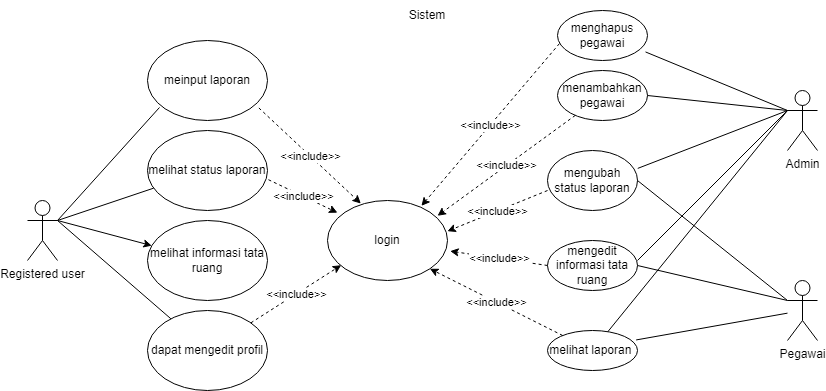

The diagram above was exported from draw.io. Its source (the exported page's mxGraphModel, read from the mxfile embedded in the PNG):
<mxGraphModel dx="875" dy="503" grid="1" gridSize="10" guides="1" tooltips="1" connect="1" arrows="1" fold="1" page="1" pageScale="1" pageWidth="850" pageHeight="1100" math="0" shadow="0">
  <root>
    <mxCell id="0" />
    <mxCell id="1" parent="0" />
    <mxCell id="rgb6h1NXOVLVm9q7QUVD-1" value="Registered user" style="shape=umlActor;verticalLabelPosition=bottom;verticalAlign=top;html=1;outlineConnect=0;" parent="1" vertex="1">
      <mxGeometry x="50" y="300" width="30" height="60" as="geometry" />
    </mxCell>
    <mxCell id="rgb6h1NXOVLVm9q7QUVD-3" value="Admin" style="shape=umlActor;verticalLabelPosition=bottom;verticalAlign=top;html=1;outlineConnect=0;" parent="1" vertex="1">
      <mxGeometry x="810" y="190" width="30" height="60" as="geometry" />
    </mxCell>
    <mxCell id="rgb6h1NXOVLVm9q7QUVD-6" value="meinput laporan" style="ellipse;whiteSpace=wrap;html=1;" parent="1" vertex="1">
      <mxGeometry x="170" y="140" width="120" height="80" as="geometry" />
    </mxCell>
    <mxCell id="rgb6h1NXOVLVm9q7QUVD-9" value="melihat status laporan" style="ellipse;whiteSpace=wrap;html=1;" parent="1" vertex="1">
      <mxGeometry x="170" y="230" width="120" height="80" as="geometry" />
    </mxCell>
    <mxCell id="rgb6h1NXOVLVm9q7QUVD-10" value="melihat informasi tata ruang" style="ellipse;whiteSpace=wrap;html=1;" parent="1" vertex="1">
      <mxGeometry x="170" y="320" width="120" height="80" as="geometry" />
    </mxCell>
    <mxCell id="rgb6h1NXOVLVm9q7QUVD-11" value="melihat laporan&amp;nbsp;" style="ellipse;whiteSpace=wrap;html=1;" parent="1" vertex="1">
      <mxGeometry x="570" y="430" width="90" height="40" as="geometry" />
    </mxCell>
    <mxCell id="rgb6h1NXOVLVm9q7QUVD-12" value="mengubah status laporan" style="ellipse;whiteSpace=wrap;html=1;" parent="1" vertex="1">
      <mxGeometry x="570" y="250" width="90" height="60" as="geometry" />
    </mxCell>
    <mxCell id="rgb6h1NXOVLVm9q7QUVD-13" value="mengedit informasi tata ruang" style="ellipse;whiteSpace=wrap;html=1;" parent="1" vertex="1">
      <mxGeometry x="570" y="340" width="90" height="50" as="geometry" />
    </mxCell>
    <mxCell id="rgb6h1NXOVLVm9q7QUVD-19" value="dapat mengedit profil" style="ellipse;whiteSpace=wrap;html=1;" parent="1" vertex="1">
      <mxGeometry x="170" y="410" width="120" height="80" as="geometry" />
    </mxCell>
    <mxCell id="rgb6h1NXOVLVm9q7QUVD-25" value="login" style="ellipse;whiteSpace=wrap;html=1;" parent="1" vertex="1">
      <mxGeometry x="350" y="300" width="120" height="80" as="geometry" />
    </mxCell>
    <mxCell id="G3orQAwZOKGkqbFz7bOT-5" value="Sistem" style="text;html=1;strokeColor=none;fillColor=none;align=center;verticalAlign=middle;whiteSpace=wrap;rounded=0;" parent="1" vertex="1">
      <mxGeometry x="420" y="100" width="60" height="30" as="geometry" />
    </mxCell>
    <mxCell id="G3orQAwZOKGkqbFz7bOT-7" value="menambahkan pegawai" style="ellipse;whiteSpace=wrap;html=1;" parent="1" vertex="1">
      <mxGeometry x="580" y="170" width="90" height="50" as="geometry" />
    </mxCell>
    <mxCell id="G3orQAwZOKGkqbFz7bOT-9" value="menghapus pegawai" style="ellipse;whiteSpace=wrap;html=1;" parent="1" vertex="1">
      <mxGeometry x="580" y="110" width="90" height="50" as="geometry" />
    </mxCell>
    <mxCell id="G3orQAwZOKGkqbFz7bOT-16" value="Pegawai" style="shape=umlActor;verticalLabelPosition=bottom;verticalAlign=top;html=1;outlineConnect=0;" parent="1" vertex="1">
      <mxGeometry x="810" y="380" width="30" height="60" as="geometry" />
    </mxCell>
    <mxCell id="U_feLRDN7emALWNnNnrD-1" value="" style="endArrow=none;html=1;rounded=0;exitX=1;exitY=0.3333333333333333;exitDx=0;exitDy=0;exitPerimeter=0;entryX=0.1;entryY=0.837;entryDx=0;entryDy=0;entryPerimeter=0;" edge="1" parent="1" source="rgb6h1NXOVLVm9q7QUVD-1" target="rgb6h1NXOVLVm9q7QUVD-6">
      <mxGeometry width="50" height="50" relative="1" as="geometry">
        <mxPoint x="400" y="340" as="sourcePoint" />
        <mxPoint x="450" y="290" as="targetPoint" />
      </mxGeometry>
    </mxCell>
    <mxCell id="U_feLRDN7emALWNnNnrD-2" value="" style="endArrow=none;html=1;rounded=0;exitX=1;exitY=0.3333333333333333;exitDx=0;exitDy=0;exitPerimeter=0;" edge="1" parent="1" source="rgb6h1NXOVLVm9q7QUVD-1" target="rgb6h1NXOVLVm9q7QUVD-9">
      <mxGeometry width="50" height="50" relative="1" as="geometry">
        <mxPoint x="400" y="340" as="sourcePoint" />
        <mxPoint x="450" y="290" as="targetPoint" />
      </mxGeometry>
    </mxCell>
    <mxCell id="U_feLRDN7emALWNnNnrD-4" value="" style="endArrow=none;html=1;rounded=0;exitX=1;exitY=0.3333333333333333;exitDx=0;exitDy=0;exitPerimeter=0;" edge="1" parent="1" source="rgb6h1NXOVLVm9q7QUVD-1" target="rgb6h1NXOVLVm9q7QUVD-19">
      <mxGeometry width="50" height="50" relative="1" as="geometry">
        <mxPoint x="400" y="530" as="sourcePoint" />
        <mxPoint x="450" y="480" as="targetPoint" />
      </mxGeometry>
    </mxCell>
    <mxCell id="U_feLRDN7emALWNnNnrD-5" value="" style="endArrow=classic;html=1;rounded=0;exitX=1;exitY=0.3333333333333333;exitDx=0;exitDy=0;exitPerimeter=0;" edge="1" parent="1" source="rgb6h1NXOVLVm9q7QUVD-1" target="rgb6h1NXOVLVm9q7QUVD-10">
      <mxGeometry width="50" height="50" relative="1" as="geometry">
        <mxPoint x="400" y="530" as="sourcePoint" />
        <mxPoint x="450" y="480" as="targetPoint" />
      </mxGeometry>
    </mxCell>
    <mxCell id="U_feLRDN7emALWNnNnrD-11" value="" style="endArrow=classic;html=1;rounded=0;exitX=0.928;exitY=0.843;exitDx=0;exitDy=0;exitPerimeter=0;entryX=0.278;entryY=0.038;entryDx=0;entryDy=0;entryPerimeter=0;dashed=1;" edge="1" parent="1" source="rgb6h1NXOVLVm9q7QUVD-6" target="rgb6h1NXOVLVm9q7QUVD-25">
      <mxGeometry relative="1" as="geometry">
        <mxPoint x="270" y="310" as="sourcePoint" />
        <mxPoint x="430" y="310" as="targetPoint" />
      </mxGeometry>
    </mxCell>
    <mxCell id="U_feLRDN7emALWNnNnrD-12" value="&amp;lt;&amp;lt;include&amp;gt;&amp;gt;" style="edgeLabel;resizable=0;html=1;;align=center;verticalAlign=middle;" connectable="0" vertex="1" parent="U_feLRDN7emALWNnNnrD-11">
      <mxGeometry relative="1" as="geometry" />
    </mxCell>
    <mxCell id="U_feLRDN7emALWNnNnrD-16" value="" style="endArrow=classic;html=1;rounded=0;exitX=1.008;exitY=0.615;exitDx=0;exitDy=0;exitPerimeter=0;entryX=0.083;entryY=0.152;entryDx=0;entryDy=0;entryPerimeter=0;dashed=1;" edge="1" parent="1" source="rgb6h1NXOVLVm9q7QUVD-9" target="rgb6h1NXOVLVm9q7QUVD-25">
      <mxGeometry relative="1" as="geometry">
        <mxPoint x="291" y="217" as="sourcePoint" />
        <mxPoint x="393" y="313" as="targetPoint" />
      </mxGeometry>
    </mxCell>
    <mxCell id="U_feLRDN7emALWNnNnrD-17" value="&amp;lt;&amp;lt;include&amp;gt;&amp;gt;" style="edgeLabel;resizable=0;html=1;;align=center;verticalAlign=middle;" connectable="0" vertex="1" parent="U_feLRDN7emALWNnNnrD-16">
      <mxGeometry relative="1" as="geometry" />
    </mxCell>
    <mxCell id="U_feLRDN7emALWNnNnrD-18" value="" style="endArrow=classic;html=1;rounded=0;entryX=0.114;entryY=0.809;entryDx=0;entryDy=0;entryPerimeter=0;dashed=1;" edge="1" parent="1" source="rgb6h1NXOVLVm9q7QUVD-19" target="rgb6h1NXOVLVm9q7QUVD-25">
      <mxGeometry relative="1" as="geometry">
        <mxPoint x="301" y="227" as="sourcePoint" />
        <mxPoint x="403" y="323" as="targetPoint" />
      </mxGeometry>
    </mxCell>
    <mxCell id="U_feLRDN7emALWNnNnrD-19" value="&amp;lt;&amp;lt;include&amp;gt;&amp;gt;" style="edgeLabel;resizable=0;html=1;;align=center;verticalAlign=middle;" connectable="0" vertex="1" parent="U_feLRDN7emALWNnNnrD-18">
      <mxGeometry relative="1" as="geometry" />
    </mxCell>
    <mxCell id="U_feLRDN7emALWNnNnrD-20" value="" style="endArrow=classic;html=1;rounded=0;exitX=0.021;exitY=0.663;exitDx=0;exitDy=0;exitPerimeter=0;entryX=0.783;entryY=0.067;entryDx=0;entryDy=0;entryPerimeter=0;dashed=1;" edge="1" parent="1" source="G3orQAwZOKGkqbFz7bOT-9" target="rgb6h1NXOVLVm9q7QUVD-25">
      <mxGeometry relative="1" as="geometry">
        <mxPoint x="311" y="237" as="sourcePoint" />
        <mxPoint x="413" y="333" as="targetPoint" />
      </mxGeometry>
    </mxCell>
    <mxCell id="U_feLRDN7emALWNnNnrD-21" value="&amp;lt;&amp;lt;include&amp;gt;&amp;gt;" style="edgeLabel;resizable=0;html=1;;align=center;verticalAlign=middle;" connectable="0" vertex="1" parent="U_feLRDN7emALWNnNnrD-20">
      <mxGeometry relative="1" as="geometry" />
    </mxCell>
    <mxCell id="U_feLRDN7emALWNnNnrD-22" value="" style="endArrow=classic;html=1;rounded=0;entryX=0.917;entryY=0.191;entryDx=0;entryDy=0;entryPerimeter=0;dashed=1;" edge="1" parent="1" source="G3orQAwZOKGkqbFz7bOT-7" target="rgb6h1NXOVLVm9q7QUVD-25">
      <mxGeometry relative="1" as="geometry">
        <mxPoint x="321" y="247" as="sourcePoint" />
        <mxPoint x="423" y="343" as="targetPoint" />
      </mxGeometry>
    </mxCell>
    <mxCell id="U_feLRDN7emALWNnNnrD-23" value="&amp;lt;&amp;lt;include&amp;gt;&amp;gt;" style="edgeLabel;resizable=0;html=1;;align=center;verticalAlign=middle;" connectable="0" vertex="1" parent="U_feLRDN7emALWNnNnrD-22">
      <mxGeometry relative="1" as="geometry" />
    </mxCell>
    <mxCell id="U_feLRDN7emALWNnNnrD-24" value="" style="endArrow=classic;html=1;rounded=0;exitX=0;exitY=0.667;exitDx=0;exitDy=0;exitPerimeter=0;entryX=0.999;entryY=0.384;entryDx=0;entryDy=0;entryPerimeter=0;dashed=1;" edge="1" parent="1" source="rgb6h1NXOVLVm9q7QUVD-12" target="rgb6h1NXOVLVm9q7QUVD-25">
      <mxGeometry relative="1" as="geometry">
        <mxPoint x="331" y="257" as="sourcePoint" />
        <mxPoint x="433" y="353" as="targetPoint" />
      </mxGeometry>
    </mxCell>
    <mxCell id="U_feLRDN7emALWNnNnrD-25" value="&amp;lt;&amp;lt;include&amp;gt;&amp;gt;" style="edgeLabel;resizable=0;html=1;;align=center;verticalAlign=middle;" connectable="0" vertex="1" parent="U_feLRDN7emALWNnNnrD-24">
      <mxGeometry relative="1" as="geometry" />
    </mxCell>
    <mxCell id="U_feLRDN7emALWNnNnrD-26" value="" style="endArrow=classic;html=1;rounded=0;exitX=0;exitY=0.5;exitDx=0;exitDy=0;entryX=1.022;entryY=0.633;entryDx=0;entryDy=0;entryPerimeter=0;dashed=1;" edge="1" parent="1" source="rgb6h1NXOVLVm9q7QUVD-13" target="rgb6h1NXOVLVm9q7QUVD-25">
      <mxGeometry relative="1" as="geometry">
        <mxPoint x="341" y="267" as="sourcePoint" />
        <mxPoint x="443" y="363" as="targetPoint" />
      </mxGeometry>
    </mxCell>
    <mxCell id="U_feLRDN7emALWNnNnrD-27" value="&amp;lt;&amp;lt;include&amp;gt;&amp;gt;" style="edgeLabel;resizable=0;html=1;;align=center;verticalAlign=middle;" connectable="0" vertex="1" parent="U_feLRDN7emALWNnNnrD-26">
      <mxGeometry relative="1" as="geometry" />
    </mxCell>
    <mxCell id="U_feLRDN7emALWNnNnrD-28" value="" style="endArrow=classic;html=1;rounded=0;entryX=1;entryY=1;entryDx=0;entryDy=0;dashed=1;" edge="1" parent="1" source="rgb6h1NXOVLVm9q7QUVD-11" target="rgb6h1NXOVLVm9q7QUVD-25">
      <mxGeometry relative="1" as="geometry">
        <mxPoint x="351" y="277" as="sourcePoint" />
        <mxPoint x="453" y="373" as="targetPoint" />
      </mxGeometry>
    </mxCell>
    <mxCell id="U_feLRDN7emALWNnNnrD-29" value="&amp;lt;&amp;lt;include&amp;gt;&amp;gt;" style="edgeLabel;resizable=0;html=1;;align=center;verticalAlign=middle;" connectable="0" vertex="1" parent="U_feLRDN7emALWNnNnrD-28">
      <mxGeometry relative="1" as="geometry" />
    </mxCell>
    <mxCell id="U_feLRDN7emALWNnNnrD-30" value="" style="endArrow=none;html=1;rounded=0;entryX=0;entryY=0.3333333333333333;entryDx=0;entryDy=0;entryPerimeter=0;exitX=0.978;exitY=0.829;exitDx=0;exitDy=0;exitPerimeter=0;" edge="1" parent="1" source="G3orQAwZOKGkqbFz7bOT-9" target="rgb6h1NXOVLVm9q7QUVD-3">
      <mxGeometry width="50" height="50" relative="1" as="geometry">
        <mxPoint x="500" y="320" as="sourcePoint" />
        <mxPoint x="550" y="270" as="targetPoint" />
      </mxGeometry>
    </mxCell>
    <mxCell id="U_feLRDN7emALWNnNnrD-31" value="" style="endArrow=none;html=1;rounded=0;entryX=0;entryY=0.3333333333333333;entryDx=0;entryDy=0;entryPerimeter=0;exitX=1;exitY=0.5;exitDx=0;exitDy=0;" edge="1" parent="1" source="G3orQAwZOKGkqbFz7bOT-7" target="rgb6h1NXOVLVm9q7QUVD-3">
      <mxGeometry width="50" height="50" relative="1" as="geometry">
        <mxPoint x="678" y="161" as="sourcePoint" />
        <mxPoint x="820" y="220" as="targetPoint" />
      </mxGeometry>
    </mxCell>
    <mxCell id="U_feLRDN7emALWNnNnrD-32" value="" style="endArrow=none;html=1;rounded=0;exitX=1.003;exitY=0.298;exitDx=0;exitDy=0;exitPerimeter=0;" edge="1" parent="1" source="rgb6h1NXOVLVm9q7QUVD-12">
      <mxGeometry width="50" height="50" relative="1" as="geometry">
        <mxPoint x="688" y="171" as="sourcePoint" />
        <mxPoint x="810" y="210" as="targetPoint" />
      </mxGeometry>
    </mxCell>
    <mxCell id="U_feLRDN7emALWNnNnrD-33" value="" style="endArrow=none;html=1;rounded=0;" edge="1" parent="1">
      <mxGeometry width="50" height="50" relative="1" as="geometry">
        <mxPoint x="660" y="360" as="sourcePoint" />
        <mxPoint x="810" y="210" as="targetPoint" />
      </mxGeometry>
    </mxCell>
    <mxCell id="U_feLRDN7emALWNnNnrD-35" value="" style="endArrow=none;html=1;rounded=0;exitX=0.985;exitY=0.236;exitDx=0;exitDy=0;exitPerimeter=0;" edge="1" parent="1" source="rgb6h1NXOVLVm9q7QUVD-11" target="G3orQAwZOKGkqbFz7bOT-16">
      <mxGeometry width="50" height="50" relative="1" as="geometry">
        <mxPoint x="708" y="191" as="sourcePoint" />
        <mxPoint x="850" y="250" as="targetPoint" />
      </mxGeometry>
    </mxCell>
    <mxCell id="U_feLRDN7emALWNnNnrD-36" value="" style="endArrow=none;html=1;rounded=0;entryX=0;entryY=0.3333333333333333;entryDx=0;entryDy=0;entryPerimeter=0;" edge="1" parent="1" source="rgb6h1NXOVLVm9q7QUVD-11" target="rgb6h1NXOVLVm9q7QUVD-3">
      <mxGeometry width="50" height="50" relative="1" as="geometry">
        <mxPoint x="718" y="201" as="sourcePoint" />
        <mxPoint x="860" y="260" as="targetPoint" />
      </mxGeometry>
    </mxCell>
    <mxCell id="U_feLRDN7emALWNnNnrD-37" value="" style="endArrow=none;html=1;rounded=0;entryX=0;entryY=0.3333333333333333;entryDx=0;entryDy=0;entryPerimeter=0;exitX=1;exitY=0.5;exitDx=0;exitDy=0;" edge="1" parent="1" source="rgb6h1NXOVLVm9q7QUVD-13" target="G3orQAwZOKGkqbFz7bOT-16">
      <mxGeometry width="50" height="50" relative="1" as="geometry">
        <mxPoint x="728" y="211" as="sourcePoint" />
        <mxPoint x="870" y="270" as="targetPoint" />
      </mxGeometry>
    </mxCell>
    <mxCell id="U_feLRDN7emALWNnNnrD-38" value="" style="endArrow=none;html=1;rounded=0;exitX=1;exitY=0.5;exitDx=0;exitDy=0;" edge="1" parent="1" source="rgb6h1NXOVLVm9q7QUVD-12">
      <mxGeometry width="50" height="50" relative="1" as="geometry">
        <mxPoint x="738" y="221" as="sourcePoint" />
        <mxPoint x="810" y="400" as="targetPoint" />
      </mxGeometry>
    </mxCell>
  </root>
</mxGraphModel>